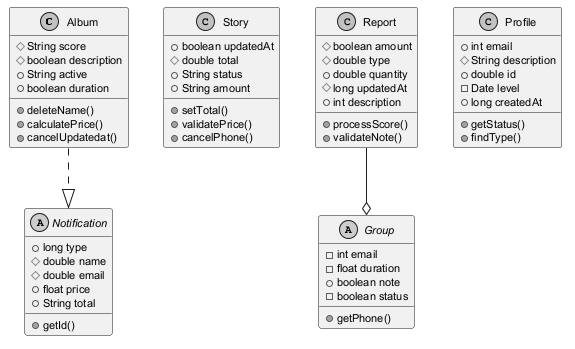

The diagram above was rendered by PlantUML. Its source (embedded in the PNG):
@startuml
skinparam monochrome true
skinparam defaultFontSize 11
class Album {
  #String score
  #boolean description
  +String active
  +boolean duration
  +deleteName()
  +calculatePrice()
  +cancelUpdatedat()
}
class Story {
  +boolean updatedAt
  #double total
  +String status
  +String amount
  +setTotal()
  +validatePrice()
  +cancelPhone()
}
abstract class Notification {
  +long type
  #double name
  #double email
  +float price
  +String total
  +getId()
}
class Report {
  #boolean amount
  #double type
  +double quantity
  #long updatedAt
  +int description
  +processScore()
  +validateNote()
}
class Profile {
  +int email
  #String description
  +double id
  -Date level
  +long createdAt
  +getStatus()
  +findType()
}
abstract class Group {
  -int email
  -float duration
  +boolean note
  -boolean status
  +getPhone()
}
Report --o Group
Album ..|> Notification
@enduml